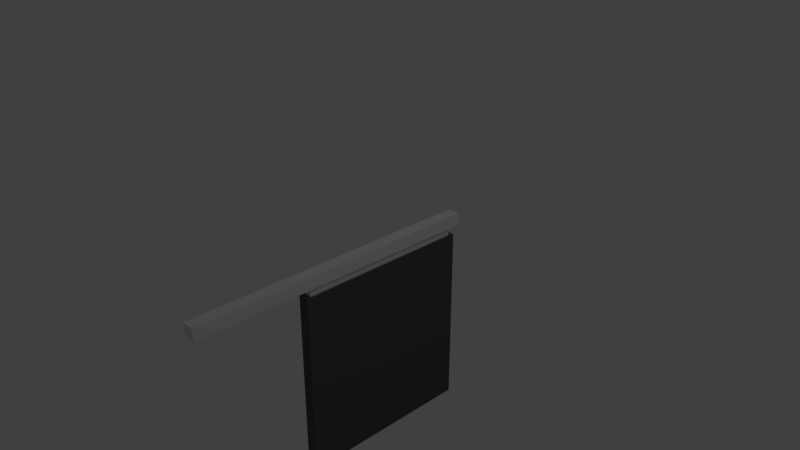 # Source: Sign.blend  (saved by Blender 2.79.0; exported with 4.5.12 LTS)
import bpy
from mathutils import Matrix  # noqa: F401  (used for matrix-valued properties, if any)

bpy.ops.wm.read_factory_settings(use_empty=True)
scene = bpy.context.scene
scene.name = 'Scene'

# ---- collections
col_collection_1 = bpy.data.collections.new('Collection 1'); scene.collection.children.link(col_collection_1)

# ---- materials (node trees are filled in below, after node groups)
mat_material = bpy.data.materials.new('Material')
mat_material.alpha_threshold = 0.0
mat_material.use_transparent_shadow = False
mat_material.roughness = 0.5
mat_material.line_color = (0.0, 0.0, 0.0, 1.0)
mat_material_001 = bpy.data.materials.new('Material.001')
mat_material_001.alpha_threshold = 0.0
mat_material_001.use_transparent_shadow = False
mat_material_001.diffuse_color = (0.09463, 0.09463, 0.09463, 1.0)
mat_material_001.roughness = 0.5

# ---- material node trees

# ---- world
world_world = bpy.data.worlds.new('World'); scene.world = world_world
world_world.color = (0.05088, 0.05088, 0.05088)
world_world.use_sun_shadow = False
world_world.sun_shadow_jitter_overblur = 0.0
world_world.cycles.sampling_method = 'MANUAL'

# ---- cameras
cam_camera = bpy.data.cameras.new('Camera')
cam_camera.clip_end = 100.0
cam_camera.lens = 35.0
cam_camera.sensor_width = 32.0
cam_camera.sensor_height = 18.0
cam_camera.ortho_scale = 7.314
cam_camera.dof.focus_distance = 0.0
cam_camera.dof.aperture_fstop = 128.0

# ---- lights
light_lamp = bpy.data.lights.new('Lamp', 'POINT')
light_lamp.transmission_factor = 0.0
light_lamp.cutoff_distance = 30.0
light_lamp.energy = 100.0
light_lamp.shadow_buffer_clip_start = 1.001
light_lamp.shadow_soft_size = 0.1
light_lamp.shadow_maximum_resolution = 0.006
light_lamp.use_absolute_resolution = True

# ---- meshes
me_cube = bpy.data.meshes.new('Cube')
me_cube.from_pydata([(0.09011, 1.571, -0.09011), (0.09011, -2.657, -0.09011), (-0.09011, -2.657, -0.09011), (-0.09011, 1.571, -0.09011), (0.09011, 1.571, 0.09011), (0.09011, -2.657, 0.09011), (-0.09011, -2.657, 0.09011), (-0.09011, 1.571, 0.09011), (0.05173, 1.421, -0.2542), (0.05173, -1.006, -0.2542), (-0.05173, -1.006, -0.2542), (-0.05173, 1.421, -0.2542), (0.05173, 1.421, -0.06698), (0.05173, -1.006, -0.06698), (-0.05173, -1.006, -0.06698), (-0.05173, 1.421, -0.06698), (0.08217, 1.491, -2.882), (0.08217, -1.076, -2.882), (-0.08217, -1.076, -2.882), (-0.08217, 1.491, -2.882), (0.08217, 1.49, -0.2119), (0.08217, -1.076, -0.2119), (-0.08217, -1.076, -0.2119), (-0.08217, 1.491, -0.2119)], [], [(0, 1, 2, 3), (4, 7, 6, 5), (0, 4, 5, 1), (1, 5, 6, 2), (2, 6, 7, 3), (4, 0, 3, 7), (8, 9, 10, 11), (12, 15, 14, 13), (8, 12, 13, 9), (9, 13, 14, 10), (10, 14, 15, 11), (12, 8, 11, 15), (16, 17, 18, 19), (20, 23, 22, 21), (16, 20, 21, 17), (17, 21, 22, 18), (18, 22, 23, 19), (20, 16, 19, 23)])
me_cube.polygons.foreach_set('material_index', [0, 0, 0, 0, 0, 0, 0, 0, 0, 0, 0, 0, 1, 1, 1, 1, 1, 1])
me_cube.materials.append(mat_material)
me_cube.materials.append(mat_material_001)
me_cube.use_remesh_preserve_volume = False
me_cube.use_remesh_preserve_attributes = False
me_cube.use_mirror_vertex_groups = False
me_cube.update()

# ---- objects
ob_cube = bpy.data.objects.new('Cube', me_cube)
ob_lamp = bpy.data.objects.new('Lamp', light_lamp)
ob_camera = bpy.data.objects.new('Camera', cam_camera)

# ---- transforms, parenting, visibility, modifiers, constraints
ob_cube.location = (0.0, 0.0, 0.0)
ob_cube.lock_rotations_4d = False
ob_cube.empty_display_type = 'ARROWS'
ob_cube.lineart.crease_threshold = 0.0
ob_lamp.location = (4.076, 1.005, 5.904)
ob_lamp.rotation_euler = (0.6503, 0.05522, 1.866)
ob_lamp.lock_rotations_4d = False
ob_lamp.empty_display_type = 'ARROWS'
ob_lamp.color = (0.0, 0.0, 0.0, 0.0)
ob_lamp.lineart.crease_threshold = 0.0
ob_camera.location = (7.481, -6.508, 5.344)
ob_camera.rotation_euler = (1.109, 0.0, 0.8149)
ob_camera.lock_rotations_4d = False
ob_camera.empty_display_type = 'ARROWS'
ob_camera.color = (0.0, 0.0, 0.0, 0.0)
ob_camera.display_type = 'WIRE'
ob_camera.lineart.crease_threshold = 0.0

# ---- collection membership
col_collection_1.objects.link(ob_cube)
col_collection_1.objects.link(ob_lamp)
col_collection_1.objects.link(ob_camera)

# ---- scene / render settings (as saved in the file)
scene.camera = ob_camera
scene.frame_start = 1; scene.frame_end = 250; scene.frame_set(1)
scene.render.engine = 'BLENDER_EEVEE_NEXT'
scene.render.resolution_percentage = 50
scene.render.dither_intensity = 0.0
scene.cycles.use_denoising = False
scene.cycles.samples = 128
scene.cycles.sampling_pattern = 'TABULATED_SOBOL'
scene.cycles.use_adaptive_sampling = False
scene.cycles.use_light_tree = False
scene.cycles.blur_glossy = 0.0
scene.cycles.sample_clamp_indirect = 0.0
scene.view_settings.view_transform = 'Standard'
bpy.context.view_layer.update()

